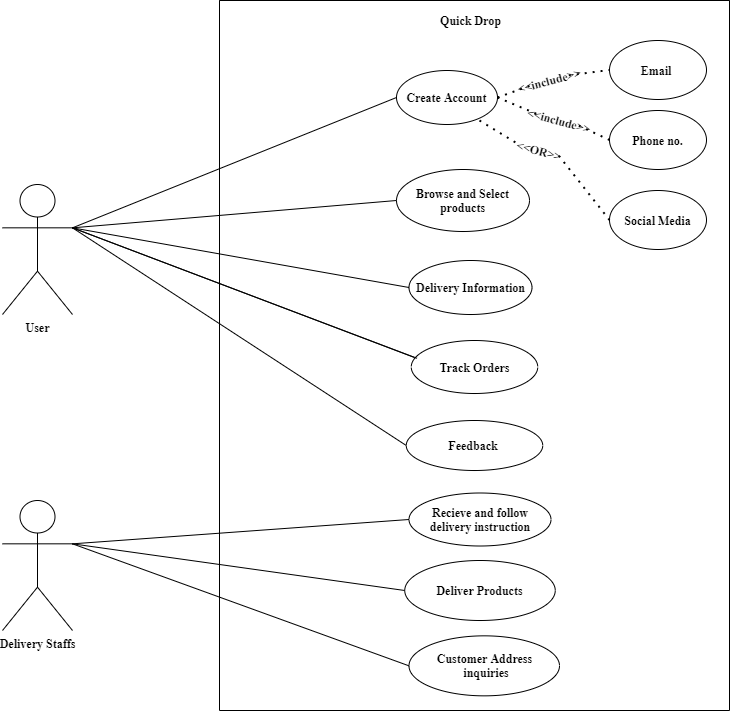

The diagram above was exported from draw.io. Its source (the exported page's mxGraphModel, read from the mxfile embedded in the PNG):
<mxGraphModel dx="2595" dy="1583" grid="0" gridSize="10" guides="1" tooltips="1" connect="1" arrows="1" fold="1" page="1" pageScale="1" pageWidth="827" pageHeight="1169" background="#ffffff" math="0" shadow="0">
  <root>
    <mxCell id="0" />
    <mxCell id="1" parent="0" />
    <mxCell id="hK1ZwYq2FS_R4wtPc8qK-1" value="Delivery Staffs" style="shape=umlActor;verticalLabelPosition=bottom;verticalAlign=top;html=1;outlineConnect=0;fontFamily=Times New Roman;fontSize=12;fontStyle=1" vertex="1" parent="1">
      <mxGeometry x="35" y="644" width="70" height="130" as="geometry" />
    </mxCell>
    <mxCell id="hK1ZwYq2FS_R4wtPc8qK-2" value="" style="swimlane;startSize=0;fontFamily=Times New Roman;fontSize=12;fontStyle=1" vertex="1" parent="1">
      <mxGeometry x="252" y="144" width="510" height="710" as="geometry" />
    </mxCell>
    <mxCell id="hK1ZwYq2FS_R4wtPc8qK-4" value="Create Account" style="ellipse;whiteSpace=wrap;html=1;fontFamily=Times New Roman;fontSize=12;fontStyle=1" vertex="1" parent="hK1ZwYq2FS_R4wtPc8qK-2">
      <mxGeometry x="177" y="70" width="101" height="54" as="geometry" />
    </mxCell>
    <mxCell id="hK1ZwYq2FS_R4wtPc8qK-5" value="Feedback&amp;nbsp;" style="ellipse;whiteSpace=wrap;html=1;fontFamily=Times New Roman;fontSize=12;fontStyle=1" vertex="1" parent="hK1ZwYq2FS_R4wtPc8qK-2">
      <mxGeometry x="186.75" y="420" width="136.5" height="50" as="geometry" />
    </mxCell>
    <mxCell id="hK1ZwYq2FS_R4wtPc8qK-6" value="Recieve and follow delivery instruction" style="ellipse;whiteSpace=wrap;html=1;fontFamily=Times New Roman;fontSize=12;fontStyle=1" vertex="1" parent="hK1ZwYq2FS_R4wtPc8qK-2">
      <mxGeometry x="189.5" y="492.5" width="142" height="53" as="geometry" />
    </mxCell>
    <mxCell id="hK1ZwYq2FS_R4wtPc8qK-7" value="Browse and Select products" style="ellipse;whiteSpace=wrap;html=1;fontFamily=Times New Roman;fontSize=12;fontStyle=1" vertex="1" parent="hK1ZwYq2FS_R4wtPc8qK-2">
      <mxGeometry x="177" y="169" width="133" height="62" as="geometry" />
    </mxCell>
    <mxCell id="hK1ZwYq2FS_R4wtPc8qK-8" value="Delivery Information" style="ellipse;whiteSpace=wrap;html=1;fontFamily=Times New Roman;fontSize=12;fontStyle=1" vertex="1" parent="hK1ZwYq2FS_R4wtPc8qK-2">
      <mxGeometry x="189.5" y="260" width="123" height="54" as="geometry" />
    </mxCell>
    <mxCell id="hK1ZwYq2FS_R4wtPc8qK-9" value="Track Orders" style="ellipse;whiteSpace=wrap;html=1;fontFamily=Times New Roman;fontSize=12;fontStyle=1" vertex="1" parent="hK1ZwYq2FS_R4wtPc8qK-2">
      <mxGeometry x="191.75" y="340" width="126.5" height="53" as="geometry" />
    </mxCell>
    <mxCell id="hK1ZwYq2FS_R4wtPc8qK-10" value="Deliver Products" style="ellipse;whiteSpace=wrap;html=1;fontFamily=Times New Roman;fontSize=12;fontStyle=1" vertex="1" parent="hK1ZwYq2FS_R4wtPc8qK-2">
      <mxGeometry x="185.25" y="560" width="150.5" height="60" as="geometry" />
    </mxCell>
    <mxCell id="hK1ZwYq2FS_R4wtPc8qK-12" value="Phone no." style="ellipse;whiteSpace=wrap;html=1;fontFamily=Times New Roman;fontSize=12;fontStyle=1" vertex="1" parent="hK1ZwYq2FS_R4wtPc8qK-2">
      <mxGeometry x="390" y="110" width="97" height="59" as="geometry" />
    </mxCell>
    <mxCell id="hK1ZwYq2FS_R4wtPc8qK-14" value="" style="endArrow=none;dashed=1;html=1;dashPattern=1 3;strokeWidth=2;entryX=0;entryY=0.5;entryDx=0;entryDy=0;exitX=1;exitY=0.5;exitDx=0;exitDy=0;fontFamily=Times New Roman;fontSize=12;fontStyle=1" edge="1" parent="hK1ZwYq2FS_R4wtPc8qK-2" source="hK1ZwYq2FS_R4wtPc8qK-17" target="hK1ZwYq2FS_R4wtPc8qK-12">
      <mxGeometry width="50" height="50" relative="1" as="geometry">
        <mxPoint x="278.49999999999204" y="187" as="sourcePoint" />
        <mxPoint x="360.00000000000364" y="119.5" as="targetPoint" />
      </mxGeometry>
    </mxCell>
    <mxCell id="hK1ZwYq2FS_R4wtPc8qK-15" value="&amp;lt;&amp;lt;include&amp;gt;&amp;gt;" style="text;html=1;strokeColor=none;fillColor=none;align=center;verticalAlign=middle;whiteSpace=wrap;rounded=0;rotation=-15;fontFamily=Times New Roman;fontSize=12;fontStyle=1" vertex="1" parent="hK1ZwYq2FS_R4wtPc8qK-2">
      <mxGeometry x="310" y="70" width="40" height="20" as="geometry" />
    </mxCell>
    <mxCell id="hK1ZwYq2FS_R4wtPc8qK-16" value="" style="endArrow=none;dashed=1;html=1;dashPattern=1 3;strokeWidth=2;entryX=0;entryY=0.5;entryDx=0;entryDy=0;exitX=1;exitY=0.5;exitDx=0;exitDy=0;fontFamily=Times New Roman;fontSize=12;fontStyle=1" edge="1" parent="hK1ZwYq2FS_R4wtPc8qK-2" source="hK1ZwYq2FS_R4wtPc8qK-4" target="hK1ZwYq2FS_R4wtPc8qK-15">
      <mxGeometry width="50" height="50" relative="1" as="geometry">
        <mxPoint x="558.499999999992" y="227" as="sourcePoint" />
        <mxPoint x="673.9999999999964" y="160.5" as="targetPoint" />
      </mxGeometry>
    </mxCell>
    <mxCell id="hK1ZwYq2FS_R4wtPc8qK-17" value="&amp;lt;&amp;lt;include&amp;gt;&amp;gt;" style="text;html=1;strokeColor=none;fillColor=none;align=center;verticalAlign=middle;whiteSpace=wrap;rounded=0;rotation=15;fontFamily=Times New Roman;fontSize=12;fontStyle=1" vertex="1" parent="hK1ZwYq2FS_R4wtPc8qK-2">
      <mxGeometry x="320" y="110" width="40" height="20" as="geometry" />
    </mxCell>
    <mxCell id="hK1ZwYq2FS_R4wtPc8qK-18" value="" style="endArrow=none;dashed=1;html=1;dashPattern=1 3;strokeWidth=2;entryX=0;entryY=0.5;entryDx=0;entryDy=0;exitX=1;exitY=0.5;exitDx=0;exitDy=0;fontFamily=Times New Roman;fontSize=12;fontStyle=1" edge="1" parent="hK1ZwYq2FS_R4wtPc8qK-2" source="hK1ZwYq2FS_R4wtPc8qK-4" target="hK1ZwYq2FS_R4wtPc8qK-17">
      <mxGeometry width="50" height="50" relative="1" as="geometry">
        <mxPoint x="558.499999999992" y="227" as="sourcePoint" />
        <mxPoint x="673.9999999999964" y="266.5" as="targetPoint" />
      </mxGeometry>
    </mxCell>
    <mxCell id="hK1ZwYq2FS_R4wtPc8qK-11" value="Email&amp;nbsp;" style="ellipse;whiteSpace=wrap;html=1;fontFamily=Times New Roman;fontSize=12;fontStyle=1" vertex="1" parent="hK1ZwYq2FS_R4wtPc8qK-2">
      <mxGeometry x="390" y="40" width="97" height="59" as="geometry" />
    </mxCell>
    <mxCell id="hK1ZwYq2FS_R4wtPc8qK-13" value="" style="endArrow=none;dashed=1;html=1;dashPattern=1 3;strokeWidth=2;entryX=0;entryY=0.5;entryDx=0;entryDy=0;exitX=1;exitY=0.5;exitDx=0;exitDy=0;fontFamily=Times New Roman;fontSize=12;fontStyle=1" edge="1" parent="hK1ZwYq2FS_R4wtPc8qK-2" source="hK1ZwYq2FS_R4wtPc8qK-15" target="hK1ZwYq2FS_R4wtPc8qK-11">
      <mxGeometry width="50" height="50" relative="1" as="geometry">
        <mxPoint x="79" y="393" as="sourcePoint" />
        <mxPoint x="129" y="343" as="targetPoint" />
      </mxGeometry>
    </mxCell>
    <mxCell id="hK1ZwYq2FS_R4wtPc8qK-29" value="&lt;span style=&quot;font-size: 12px&quot;&gt;&lt;font style=&quot;font-size: 12px&quot;&gt;Quick Drop&lt;/font&gt;&lt;/span&gt;" style="text;html=1;align=center;verticalAlign=middle;resizable=0;points=[];autosize=1;fontFamily=Times New Roman;fontSize=12;fontStyle=1" vertex="1" parent="hK1ZwYq2FS_R4wtPc8qK-2">
      <mxGeometry x="211" y="10" width="80" height="20" as="geometry" />
    </mxCell>
    <mxCell id="hK1ZwYq2FS_R4wtPc8qK-33" value="Social Media" style="ellipse;whiteSpace=wrap;html=1;fontFamily=Times New Roman;fontSize=12;fontStyle=1" vertex="1" parent="hK1ZwYq2FS_R4wtPc8qK-2">
      <mxGeometry x="390" y="190" width="97" height="59" as="geometry" />
    </mxCell>
    <mxCell id="hK1ZwYq2FS_R4wtPc8qK-34" value="" style="endArrow=none;dashed=1;html=1;dashPattern=1 3;strokeWidth=2;entryX=0;entryY=0.5;entryDx=0;entryDy=0;exitX=1;exitY=0.5;exitDx=0;exitDy=0;fontFamily=Times New Roman;fontSize=12;fontStyle=1" edge="1" parent="hK1ZwYq2FS_R4wtPc8qK-2" source="hK1ZwYq2FS_R4wtPc8qK-35" target="hK1ZwYq2FS_R4wtPc8qK-33">
      <mxGeometry width="50" height="50" relative="1" as="geometry">
        <mxPoint x="-79.50000000000796" y="170" as="sourcePoint" />
        <mxPoint x="2.000000000003638" y="102.5" as="targetPoint" />
      </mxGeometry>
    </mxCell>
    <mxCell id="hK1ZwYq2FS_R4wtPc8qK-35" value="&amp;lt;&amp;lt;OR&amp;gt;&amp;gt;" style="text;html=1;strokeColor=none;fillColor=none;align=center;verticalAlign=middle;whiteSpace=wrap;rounded=0;rotation=15;fontFamily=Times New Roman;fontSize=12;fontStyle=1" vertex="1" parent="hK1ZwYq2FS_R4wtPc8qK-2">
      <mxGeometry x="300" y="140" width="40" height="20" as="geometry" />
    </mxCell>
    <mxCell id="hK1ZwYq2FS_R4wtPc8qK-36" value="" style="endArrow=none;dashed=1;html=1;dashPattern=1 3;strokeWidth=2;entryX=0;entryY=0.5;entryDx=0;entryDy=0;exitX=1;exitY=0.5;exitDx=0;exitDy=0;fontFamily=Times New Roman;fontSize=12;fontStyle=1" edge="1" parent="hK1ZwYq2FS_R4wtPc8qK-2" target="hK1ZwYq2FS_R4wtPc8qK-35">
      <mxGeometry width="50" height="50" relative="1" as="geometry">
        <mxPoint x="260" y="120" as="sourcePoint" />
        <mxPoint x="315.99999999999636" y="249.5" as="targetPoint" />
      </mxGeometry>
    </mxCell>
    <mxCell id="hK1ZwYq2FS_R4wtPc8qK-41" value="Customer Address&lt;br&gt;&amp;nbsp;inquiries" style="ellipse;whiteSpace=wrap;html=1;fontFamily=Times New Roman;fontSize=12;fontStyle=1" vertex="1" parent="hK1ZwYq2FS_R4wtPc8qK-2">
      <mxGeometry x="189.5" y="635.3399999999999" width="150.5" height="60" as="geometry" />
    </mxCell>
    <mxCell id="hK1ZwYq2FS_R4wtPc8qK-21" value="" style="endArrow=none;html=1;exitX=1;exitY=0.3333333333333333;exitDx=0;exitDy=0;exitPerimeter=0;entryX=0;entryY=0.5;entryDx=0;entryDy=0;fontFamily=Times New Roman;fontSize=12;fontStyle=1" edge="1" parent="1" source="hK1ZwYq2FS_R4wtPc8qK-23" target="hK1ZwYq2FS_R4wtPc8qK-8">
      <mxGeometry width="50" height="50" relative="1" as="geometry">
        <mxPoint x="108" y="765.0033333333333" as="sourcePoint" />
        <mxPoint x="412" y="754" as="targetPoint" />
        <Array as="points" />
      </mxGeometry>
    </mxCell>
    <mxCell id="hK1ZwYq2FS_R4wtPc8qK-22" value="" style="endArrow=none;html=1;entryX=0;entryY=0.5;entryDx=0;entryDy=0;fontFamily=Times New Roman;fontSize=12;fontStyle=1;exitX=1;exitY=0.3333333333333333;exitDx=0;exitDy=0;exitPerimeter=0;" edge="1" parent="1" source="hK1ZwYq2FS_R4wtPc8qK-1" target="hK1ZwYq2FS_R4wtPc8qK-6">
      <mxGeometry width="50" height="50" relative="1" as="geometry">
        <mxPoint x="92" y="684" as="sourcePoint" />
        <mxPoint x="412" y="874" as="targetPoint" />
      </mxGeometry>
    </mxCell>
    <mxCell id="hK1ZwYq2FS_R4wtPc8qK-23" value="User" style="shape=umlActor;verticalLabelPosition=bottom;verticalAlign=top;html=1;outlineConnect=0;fontFamily=Times New Roman;fontSize=12;fontStyle=1" vertex="1" parent="1">
      <mxGeometry x="35" y="328" width="70" height="130" as="geometry" />
    </mxCell>
    <mxCell id="hK1ZwYq2FS_R4wtPc8qK-24" value="" style="endArrow=none;html=1;entryX=0;entryY=0.5;entryDx=0;entryDy=0;exitX=1;exitY=0.3333333333333333;exitDx=0;exitDy=0;exitPerimeter=0;fontFamily=Times New Roman;fontSize=12;fontStyle=1" edge="1" parent="1" source="hK1ZwYq2FS_R4wtPc8qK-23" target="hK1ZwYq2FS_R4wtPc8qK-5">
      <mxGeometry width="50" height="50" relative="1" as="geometry">
        <mxPoint x="122" y="934.84" as="sourcePoint" />
        <mxPoint x="302" y="494" as="targetPoint" />
      </mxGeometry>
    </mxCell>
    <mxCell id="hK1ZwYq2FS_R4wtPc8qK-25" value="" style="endArrow=none;html=1;exitX=1;exitY=0.3333333333333333;exitDx=0;exitDy=0;exitPerimeter=0;entryX=0;entryY=0.5;entryDx=0;entryDy=0;fontFamily=Times New Roman;fontSize=12;fontStyle=1" edge="1" parent="1" source="hK1ZwYq2FS_R4wtPc8qK-23" target="hK1ZwYq2FS_R4wtPc8qK-4">
      <mxGeometry width="50" height="50" relative="1" as="geometry">
        <mxPoint x="142" y="474" as="sourcePoint" />
        <mxPoint x="762" y="414" as="targetPoint" />
      </mxGeometry>
    </mxCell>
    <mxCell id="hK1ZwYq2FS_R4wtPc8qK-26" value="" style="endArrow=none;html=1;exitX=1;exitY=0.3333333333333333;exitDx=0;exitDy=0;exitPerimeter=0;entryX=0;entryY=0.5;entryDx=0;entryDy=0;fontFamily=Times New Roman;fontSize=12;fontStyle=1" edge="1" parent="1" source="hK1ZwYq2FS_R4wtPc8qK-23" target="hK1ZwYq2FS_R4wtPc8qK-7">
      <mxGeometry width="50" height="50" relative="1" as="geometry">
        <mxPoint x="102" y="447.33333333333326" as="sourcePoint" />
        <mxPoint x="352" y="381" as="targetPoint" />
      </mxGeometry>
    </mxCell>
    <mxCell id="hK1ZwYq2FS_R4wtPc8qK-27" value="" style="endArrow=none;html=1;exitX=1;exitY=0.3333333333333333;exitDx=0;exitDy=0;exitPerimeter=0;entryX=0;entryY=0.5;entryDx=0;entryDy=0;fontFamily=Times New Roman;fontSize=12;fontStyle=1" edge="1" parent="1" source="hK1ZwYq2FS_R4wtPc8qK-1" target="hK1ZwYq2FS_R4wtPc8qK-10">
      <mxGeometry width="50" height="50" relative="1" as="geometry">
        <mxPoint x="322" y="574" as="sourcePoint" />
        <mxPoint x="642" y="864" as="targetPoint" />
      </mxGeometry>
    </mxCell>
    <mxCell id="hK1ZwYq2FS_R4wtPc8qK-28" value="" style="endArrow=none;html=1;exitX=1;exitY=0.3333333333333333;exitDx=0;exitDy=0;exitPerimeter=0;entryX=0.046;entryY=0.336;entryDx=0;entryDy=0;entryPerimeter=0;fontFamily=Times New Roman;fontSize=12;fontStyle=1" edge="1" parent="1" source="hK1ZwYq2FS_R4wtPc8qK-23" target="hK1ZwYq2FS_R4wtPc8qK-9">
      <mxGeometry width="50" height="50" relative="1" as="geometry">
        <mxPoint x="102" y="447.33333333333326" as="sourcePoint" />
        <mxPoint x="374" y="619" as="targetPoint" />
        <Array as="points" />
      </mxGeometry>
    </mxCell>
    <mxCell id="hK1ZwYq2FS_R4wtPc8qK-30" value="" style="endArrow=none;html=1;entryX=0.022;entryY=0.318;entryDx=0;entryDy=0;fontFamily=Times New Roman;fontSize=12;fontStyle=1;entryPerimeter=0;exitX=1;exitY=0.3333333333333333;exitDx=0;exitDy=0;exitPerimeter=0;" edge="1" parent="1" target="hK1ZwYq2FS_R4wtPc8qK-9" source="hK1ZwYq2FS_R4wtPc8qK-23">
      <mxGeometry width="50" height="50" relative="1" as="geometry">
        <mxPoint x="105" y="639" as="sourcePoint" />
        <mxPoint x="379.5000000000075" y="341" as="targetPoint" />
      </mxGeometry>
    </mxCell>
    <mxCell id="hK1ZwYq2FS_R4wtPc8qK-42" value="" style="endArrow=none;html=1;exitX=1;exitY=0.3333333333333333;exitDx=0;exitDy=0;exitPerimeter=0;entryX=0;entryY=0.5;entryDx=0;entryDy=0;fontFamily=Times New Roman;fontSize=12;fontStyle=1" edge="1" target="hK1ZwYq2FS_R4wtPc8qK-41" parent="1" source="hK1ZwYq2FS_R4wtPc8qK-1">
      <mxGeometry width="50" height="50" relative="1" as="geometry">
        <mxPoint x="95" y="654.0033333333332" as="sourcePoint" />
        <mxPoint x="646.25" y="939.3399999999999" as="targetPoint" />
      </mxGeometry>
    </mxCell>
  </root>
</mxGraphModel>